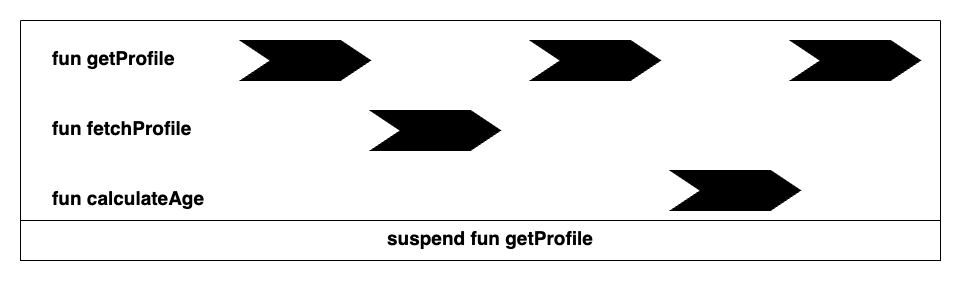

The diagram above was exported from draw.io. Its source (the exported page's mxGraphModel, read from the mxfile embedded in the PNG):
<mxGraphModel dx="1509" dy="1141" grid="1" gridSize="10" guides="1" tooltips="1" connect="1" arrows="1" fold="1" page="1" pageScale="1" pageWidth="827" pageHeight="1169" math="0" shadow="0">
  <root>
    <mxCell id="0" />
    <mxCell id="1" parent="0" />
    <mxCell id="2" value="" style="html=1;shadow=0;dashed=0;align=center;verticalAlign=middle;shape=mxgraph.arrows2.arrow;dy=0;dx=30;notch=30;fillColor=#000000;" vertex="1" parent="1">
      <mxGeometry x="770" y="1310" width="130" height="40" as="geometry" />
    </mxCell>
    <mxCell id="3" value="&lt;div style=&quot;text-align: center;&quot;&gt;&lt;span style=&quot;font-size: 19px;&quot;&gt;&lt;b&gt;fun getProfile&lt;/b&gt;&lt;/span&gt;&lt;/div&gt;" style="text;whiteSpace=wrap;html=1;" vertex="1" parent="1">
      <mxGeometry x="580" y="1310" width="160" height="40" as="geometry" />
    </mxCell>
    <mxCell id="4" value="&lt;div style=&quot;text-align: center;&quot;&gt;&lt;span style=&quot;font-size: 19px;&quot;&gt;&lt;b&gt;fun fetchProfile&lt;/b&gt;&lt;/span&gt;&lt;/div&gt;" style="text;whiteSpace=wrap;html=1;" vertex="1" parent="1">
      <mxGeometry x="580" y="1380" width="160" height="40" as="geometry" />
    </mxCell>
    <mxCell id="5" value="&lt;div style=&quot;text-align: center;&quot;&gt;&lt;span style=&quot;font-size: 19px;&quot;&gt;&lt;b&gt;fun calculateAge&lt;/b&gt;&lt;/span&gt;&lt;/div&gt;" style="text;whiteSpace=wrap;html=1;" vertex="1" parent="1">
      <mxGeometry x="580" y="1450" width="160" height="40" as="geometry" />
    </mxCell>
    <mxCell id="6" value="" style="html=1;shadow=0;dashed=0;align=center;verticalAlign=middle;shape=mxgraph.arrows2.arrow;dy=0;dx=30;notch=30;fillColor=#000000;" vertex="1" parent="1">
      <mxGeometry x="900" y="1380" width="130" height="40" as="geometry" />
    </mxCell>
    <mxCell id="7" value="" style="html=1;shadow=0;dashed=0;align=center;verticalAlign=middle;shape=mxgraph.arrows2.arrow;dy=0;dx=30;notch=30;strokeColor=#000000;fillColor=#000000;" vertex="1" parent="1">
      <mxGeometry x="1060" y="1310" width="130" height="40" as="geometry" />
    </mxCell>
    <mxCell id="8" value="" style="html=1;shadow=0;dashed=0;align=center;verticalAlign=middle;shape=mxgraph.arrows2.arrow;dy=0;dx=30;notch=30;fillColor=#000000;" vertex="1" parent="1">
      <mxGeometry x="1200" y="1440" width="130" height="40" as="geometry" />
    </mxCell>
    <mxCell id="9" value="" style="html=1;shadow=0;dashed=0;align=center;verticalAlign=middle;shape=mxgraph.arrows2.arrow;dy=0;dx=30;notch=30;fillColor=#000000;" vertex="1" parent="1">
      <mxGeometry x="1320" y="1310" width="130" height="40" as="geometry" />
    </mxCell>
    <mxCell id="10" value="" style="swimlane;startSize=0;fillColor=#000000;" vertex="1" parent="1">
      <mxGeometry x="550" y="1290" width="920" height="200" as="geometry" />
    </mxCell>
    <mxCell id="11" value="" style="swimlane;startSize=0;" vertex="1" parent="1">
      <mxGeometry x="550" y="1490" width="920" height="40" as="geometry" />
    </mxCell>
    <mxCell id="12" value="&lt;div style=&quot;text-align: center;&quot;&gt;&lt;span style=&quot;font-size: 19px;&quot;&gt;&lt;b&gt;suspend fun getProfile&lt;/b&gt;&lt;/span&gt;&lt;/div&gt;" style="text;whiteSpace=wrap;html=1;" vertex="1" parent="11">
      <mxGeometry x="365" width="225" height="40" as="geometry" />
    </mxCell>
  </root>
</mxGraphModel>